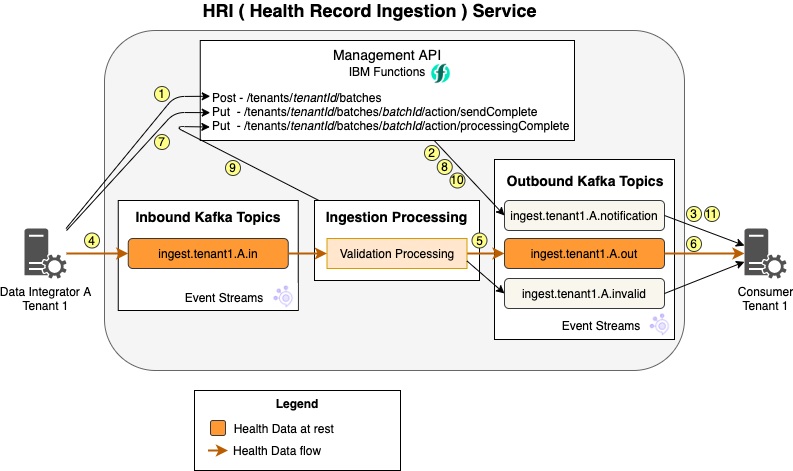

The diagram above was exported from draw.io. Its source (the exported page's mxGraphModel, read from the mxfile embedded in the PNG):
<mxGraphModel dx="2306" dy="-370" grid="1" gridSize="10" guides="1" tooltips="1" connect="1" arrows="1" fold="1" page="0" pageScale="1" pageWidth="850" pageHeight="1100" background="#ffffff" math="0" shadow="0">
  <root>
    <mxCell id="0" />
    <mxCell id="1" parent="0" />
    <mxCell id="84" value="" style="rounded=1;whiteSpace=wrap;html=1;fillColor=#f5f5f5;strokeColor=#666666;" parent="1" vertex="1">
      <mxGeometry x="-890" y="1400" width="580" height="340" as="geometry" />
    </mxCell>
    <mxCell id="83w7Td-yoAQTBEF7yw-k-217" value="" style="rounded=0;whiteSpace=wrap;html=1;" parent="1" vertex="1">
      <mxGeometry x="-680" y="1570" width="165" height="80" as="geometry" />
    </mxCell>
    <mxCell id="83w7Td-yoAQTBEF7yw-k-209" value="" style="rounded=0;whiteSpace=wrap;html=1;" parent="1" vertex="1">
      <mxGeometry x="-876.25" y="1570" width="180" height="110" as="geometry" />
    </mxCell>
    <mxCell id="209" value="Legend" style="rounded=0;whiteSpace=wrap;html=1;labelBackgroundColor=none;fillColor=#ffffff;fontColor=#000000;strokeColor=#000000;verticalAlign=top;fontStyle=1" parent="1" vertex="1">
      <mxGeometry x="-800" y="1760" width="206" height="80" as="geometry" />
    </mxCell>
    <mxCell id="2" value="" style="rounded=0;whiteSpace=wrap;html=1;" parent="1" vertex="1">
      <mxGeometry x="-500" y="1529" width="180" height="180" as="geometry" />
    </mxCell>
    <mxCell id="3" value="Outbound Kafka Topics" style="text;html=1;strokeColor=none;fillColor=none;align=center;verticalAlign=middle;whiteSpace=wrap;rounded=0;fontSize=14;fontStyle=1" parent="1" vertex="1">
      <mxGeometry x="-499.25" y="1540" width="180" height="20" as="geometry" />
    </mxCell>
    <mxCell id="4" value="ingest.tenant1.A.out" style="rounded=1;whiteSpace=wrap;html=1;fillColor=#FF9933;strokeColor=#36393d;" parent="1" vertex="1">
      <mxGeometry x="-490" y="1608" width="160" height="30" as="geometry" />
    </mxCell>
    <mxCell id="51" value="&lt;div&gt;Management API&lt;/div&gt;&lt;div&gt;&lt;font style=&quot;font-size: 12px&quot;&gt;IBM Functions&lt;/font&gt;&lt;br&gt;&lt;/div&gt;" style="rounded=0;whiteSpace=wrap;html=1;fontSize=14;verticalAlign=top;" parent="1" vertex="1">
      <mxGeometry x="-794.25" y="1410" width="374.25" height="100" as="geometry" />
    </mxCell>
    <mxCell id="85" value="&lt;font style=&quot;font-size: 18px&quot;&gt;HRI ( Health Record Ingestion ) Service&lt;/font&gt;" style="text;html=1;strokeColor=none;fillColor=none;align=center;verticalAlign=middle;whiteSpace=wrap;rounded=0;fontStyle=1" parent="1" vertex="1">
      <mxGeometry x="-802.5" y="1370" width="355" height="20" as="geometry" />
    </mxCell>
    <mxCell id="193" value="" style="shape=image;verticalLabelPosition=bottom;labelBackgroundColor=#ffffff;verticalAlign=top;aspect=fixed;imageAspect=0;image=data:image/png,(base64 omitted: 8456 chars);imageBackground=none;" parent="1" vertex="1">
      <mxGeometry x="-564.25" y="1432" width="22" height="23" as="geometry" />
    </mxCell>
    <mxCell id="197" value="" style="shape=image;verticalLabelPosition=bottom;labelBackgroundColor=#ffffff;verticalAlign=top;aspect=fixed;imageAspect=0;image=data:image/png,(base64 omitted: 9504 chars);" parent="1" vertex="1">
      <mxGeometry x="-346" y="1681" width="26" height="27" as="geometry" />
    </mxCell>
    <mxCell id="200" value="Event Streams" style="text;html=1;strokeColor=none;fillColor=none;align=center;verticalAlign=middle;whiteSpace=wrap;rounded=0;" parent="1" vertex="1">
      <mxGeometry x="-437.5" y="1684.5" width="88" height="20" as="geometry" />
    </mxCell>
    <mxCell id="204" value="&amp;nbsp; Health Data at rest" style="rounded=1;html=1;fillColor=#FF9933;strokeColor=#36393d;labelPosition=right;verticalLabelPosition=middle;align=left;verticalAlign=middle;" parent="1" vertex="1">
      <mxGeometry x="-784" y="1790" width="15" height="15" as="geometry" />
    </mxCell>
    <mxCell id="206" value="Health Data flow" style="endArrow=classic;html=1;fillColor=#FFFFFF;entryX=0;entryY=0.5;strokeColor=#BA5D00;strokeWidth=2;labelPosition=right;verticalLabelPosition=middle;align=left;verticalAlign=middle;spacingRight=0;spacing=15;fontSize=12;" parent="1" edge="1">
      <mxGeometry width="50" height="50" relative="1" as="geometry">
        <mxPoint x="-786.5" y="1820" as="sourcePoint" />
        <mxPoint x="-766.5" y="1820" as="targetPoint" />
      </mxGeometry>
    </mxCell>
    <mxCell id="zgqeF8mvwjqtZpMCpOAB-219" value="ingest.tenant1.A.notification" style="rounded=1;whiteSpace=wrap;html=1;fillColor=#F9F7ED;strokeColor=#36393d;" parent="1" vertex="1">
      <mxGeometry x="-490" y="1570" width="160" height="30" as="geometry" />
    </mxCell>
    <mxCell id="zgqeF8mvwjqtZpMCpOAB-222" value="" style="endArrow=classic;html=1;entryX=0;entryY=0.5;entryDx=0;entryDy=0;" parent="1" source="51" target="zgqeF8mvwjqtZpMCpOAB-219" edge="1">
      <mxGeometry width="50" height="50" relative="1" as="geometry">
        <mxPoint x="-926" y="1840" as="sourcePoint" />
        <mxPoint x="-876" y="1790" as="targetPoint" />
        <Array as="points" />
      </mxGeometry>
    </mxCell>
    <mxCell id="zgqeF8mvwjqtZpMCpOAB-230" value="Data Integrator A&lt;br&gt;Tenant 1" style="pointerEvents=1;shadow=0;dashed=0;html=1;strokeColor=none;labelPosition=center;verticalLabelPosition=bottom;verticalAlign=top;align=center;fillColor=#515151;shape=mxgraph.mscae.system_center.roles" parent="1" vertex="1">
      <mxGeometry x="-970" y="1598" width="42" height="50" as="geometry" />
    </mxCell>
    <mxCell id="zgqeF8mvwjqtZpMCpOAB-233" value="Consumer&lt;br&gt;Tenant 1" style="pointerEvents=1;shadow=0;dashed=0;html=1;strokeColor=none;labelPosition=center;verticalLabelPosition=bottom;verticalAlign=top;align=center;fillColor=#515151;shape=mxgraph.mscae.system_center.roles" parent="1" vertex="1">
      <mxGeometry x="-250" y="1598" width="42" height="50" as="geometry" />
    </mxCell>
    <mxCell id="139" value="" style="endArrow=classic;html=1;fillColor=#FFFFFF;entryX=0;entryY=0.5;strokeColor=#BA5D00;strokeWidth=2;" parent="1" source="83w7Td-yoAQTBEF7yw-k-218" target="4" edge="1">
      <mxGeometry width="50" height="50" relative="1" as="geometry">
        <mxPoint x="-950" y="1623.6216216216214" as="sourcePoint" />
        <mxPoint x="-1033" y="1546" as="targetPoint" />
      </mxGeometry>
    </mxCell>
    <mxCell id="15" value="" style="endArrow=classic;html=1;strokeColor=#BA5D00;strokeWidth=2;" parent="1" source="4" target="zgqeF8mvwjqtZpMCpOAB-233" edge="1">
      <mxGeometry width="50" height="50" relative="1" as="geometry">
        <mxPoint x="-708" y="1902" as="sourcePoint" />
        <mxPoint x="-575" y="1630.7279549718573" as="targetPoint" />
      </mxGeometry>
    </mxCell>
    <mxCell id="zgqeF8mvwjqtZpMCpOAB-234" value="" style="endArrow=classic;html=1;exitX=1;exitY=0.5;exitDx=0;exitDy=0;" parent="1" source="zgqeF8mvwjqtZpMCpOAB-219" target="zgqeF8mvwjqtZpMCpOAB-233" edge="1">
      <mxGeometry width="50" height="50" relative="1" as="geometry">
        <mxPoint x="-990" y="2240" as="sourcePoint" />
        <mxPoint x="-940" y="2190" as="targetPoint" />
      </mxGeometry>
    </mxCell>
    <mxCell id="c3dth69DiW-Rv6ElMqsf-210" value="Post - /tenants/&lt;i&gt;tenantId&lt;/i&gt;/batches&lt;br&gt;Put&amp;nbsp; - /tenants/&lt;i&gt;tenantId&lt;/i&gt;/batches/&lt;i&gt;batchId&lt;/i&gt;/action/sendComplete&lt;br&gt;Put&amp;nbsp; - /tenants/&lt;i&gt;tenantId&lt;/i&gt;/batches/&lt;i&gt;batchId&lt;/i&gt;/action/processingComplete" style="text;html=1;strokeColor=none;fillColor=none;align=left;verticalAlign=top;whiteSpace=wrap;rounded=0;" parent="1" vertex="1">
      <mxGeometry x="-784.25" y="1454" width="364.25" height="47" as="geometry" />
    </mxCell>
    <mxCell id="c3dth69DiW-Rv6ElMqsf-212" value="" style="endArrow=classic;html=1;entryX=0;entryY=0.25;entryDx=0;entryDy=0;" parent="1" source="zgqeF8mvwjqtZpMCpOAB-230" target="c3dth69DiW-Rv6ElMqsf-210" edge="1">
      <mxGeometry width="50" height="50" relative="1" as="geometry">
        <mxPoint x="-1030" y="1602" as="sourcePoint" />
        <mxPoint x="-980" y="1552" as="targetPoint" />
        <Array as="points">
          <mxPoint x="-820" y="1466" />
        </Array>
      </mxGeometry>
    </mxCell>
    <mxCell id="c3dth69DiW-Rv6ElMqsf-213" value="1" style="ellipse;whiteSpace=wrap;html=1;aspect=fixed;align=center;fillColor=#ffff88;strokeColor=#36393d;spacingBottom=1;" parent="1" vertex="1">
      <mxGeometry x="-840" y="1456" width="15" height="15" as="geometry" />
    </mxCell>
    <mxCell id="c3dth69DiW-Rv6ElMqsf-214" value="2" style="ellipse;whiteSpace=wrap;html=1;aspect=fixed;align=center;fillColor=#ffff88;strokeColor=#36393d;spacingBottom=1;" parent="1" vertex="1">
      <mxGeometry x="-570" y="1515" width="15" height="15" as="geometry" />
    </mxCell>
    <mxCell id="c3dth69DiW-Rv6ElMqsf-215" value="3" style="ellipse;whiteSpace=wrap;html=1;aspect=fixed;align=center;fillColor=#ffff88;strokeColor=#36393d;spacingBottom=1;" parent="1" vertex="1">
      <mxGeometry x="-308" y="1576" width="15" height="15" as="geometry" />
    </mxCell>
    <mxCell id="c3dth69DiW-Rv6ElMqsf-216" value="4" style="ellipse;whiteSpace=wrap;html=1;aspect=fixed;align=center;fillColor=#ffff88;strokeColor=#36393d;spacingBottom=1;" parent="1" vertex="1">
      <mxGeometry x="-910" y="1602.5" width="15" height="15" as="geometry" />
    </mxCell>
    <mxCell id="c3dth69DiW-Rv6ElMqsf-217" value="5" style="ellipse;whiteSpace=wrap;html=1;aspect=fixed;align=center;fillColor=#ffff88;strokeColor=#36393d;spacingBottom=1;" parent="1" vertex="1">
      <mxGeometry x="-522.5" y="1602.5" width="15" height="15" as="geometry" />
    </mxCell>
    <mxCell id="c3dth69DiW-Rv6ElMqsf-220" value="" style="endArrow=classic;html=1;entryX=0;entryY=0.599;entryDx=0;entryDy=0;entryPerimeter=0;" parent="1" source="zgqeF8mvwjqtZpMCpOAB-230" target="c3dth69DiW-Rv6ElMqsf-210" edge="1">
      <mxGeometry width="50" height="50" relative="1" as="geometry">
        <mxPoint x="-927.9664804469273" y="1610" as="sourcePoint" />
        <mxPoint x="-780" y="1455.5" as="targetPoint" />
        <Array as="points">
          <mxPoint x="-820" y="1482" />
        </Array>
      </mxGeometry>
    </mxCell>
    <mxCell id="c3dth69DiW-Rv6ElMqsf-221" value="6" style="ellipse;whiteSpace=wrap;html=1;aspect=fixed;align=center;fillColor=#ffff88;strokeColor=#36393d;spacingBottom=1;" parent="1" vertex="1">
      <mxGeometry x="-308" y="1606" width="15" height="15" as="geometry" />
    </mxCell>
    <mxCell id="c3dth69DiW-Rv6ElMqsf-222" value="7" style="ellipse;whiteSpace=wrap;html=1;aspect=fixed;align=center;fillColor=#ffff88;strokeColor=#36393d;spacingBottom=1;" parent="1" vertex="1">
      <mxGeometry x="-840" y="1504" width="15" height="15" as="geometry" />
    </mxCell>
    <mxCell id="c3dth69DiW-Rv6ElMqsf-225" value="9" style="ellipse;whiteSpace=wrap;html=1;aspect=fixed;align=center;fillColor=#ffff88;strokeColor=#36393d;spacingBottom=1;" parent="1" vertex="1">
      <mxGeometry x="-769" y="1530" width="15" height="15" as="geometry" />
    </mxCell>
    <mxCell id="83w7Td-yoAQTBEF7yw-k-210" value="Inbound Kafka Topics" style="text;html=1;strokeColor=none;fillColor=none;align=center;verticalAlign=middle;whiteSpace=wrap;rounded=0;fontSize=14;fontStyle=1" parent="1" vertex="1">
      <mxGeometry x="-876.25" y="1576" width="180" height="20" as="geometry" />
    </mxCell>
    <mxCell id="83w7Td-yoAQTBEF7yw-k-211" value="ingest.tenant1.A.in" style="rounded=1;whiteSpace=wrap;html=1;fillColor=#FF9933;strokeColor=#36393d;" parent="1" vertex="1">
      <mxGeometry x="-866.25" y="1608" width="160" height="30" as="geometry" />
    </mxCell>
    <mxCell id="83w7Td-yoAQTBEF7yw-k-212" value="" style="shape=image;verticalLabelPosition=bottom;labelBackgroundColor=#ffffff;verticalAlign=top;aspect=fixed;imageAspect=0;image=data:image/png,(base64 omitted: 9504 chars);" parent="1" vertex="1">
      <mxGeometry x="-722.25" y="1653" width="26" height="27" as="geometry" />
    </mxCell>
    <mxCell id="83w7Td-yoAQTBEF7yw-k-213" value="Event Streams" style="text;html=1;strokeColor=none;fillColor=none;align=center;verticalAlign=middle;whiteSpace=wrap;rounded=0;" parent="1" vertex="1">
      <mxGeometry x="-813.75" y="1656.5" width="88" height="20" as="geometry" />
    </mxCell>
    <mxCell id="83w7Td-yoAQTBEF7yw-k-216" value="ingest.tenant1.A.invalid" style="rounded=1;whiteSpace=wrap;html=1;fillColor=#F9F7ED;strokeColor=#36393d;" parent="1" vertex="1">
      <mxGeometry x="-490" y="1648" width="160" height="30" as="geometry" />
    </mxCell>
    <mxCell id="83w7Td-yoAQTBEF7yw-k-218" value="Validation Processing" style="rounded=0;whiteSpace=wrap;html=1;fillColor=#ffe6cc;strokeColor=#d79b00;" parent="1" vertex="1">
      <mxGeometry x="-667.5" y="1608" width="140" height="30" as="geometry" />
    </mxCell>
    <mxCell id="83w7Td-yoAQTBEF7yw-k-219" value="" style="endArrow=classic;html=1;fillColor=#FFFFFF;strokeColor=#BA5D00;strokeWidth=2;" parent="1" source="zgqeF8mvwjqtZpMCpOAB-230" target="83w7Td-yoAQTBEF7yw-k-211" edge="1">
      <mxGeometry width="50" height="50" relative="1" as="geometry">
        <mxPoint x="-978" y="1624.9637305699482" as="sourcePoint" />
        <mxPoint x="-420" y="1624" as="targetPoint" />
      </mxGeometry>
    </mxCell>
    <mxCell id="83w7Td-yoAQTBEF7yw-k-221" value="Ingestion Processing" style="text;html=1;strokeColor=none;fillColor=none;align=center;verticalAlign=middle;whiteSpace=wrap;rounded=0;fontSize=14;fontStyle=1" parent="1" vertex="1">
      <mxGeometry x="-680" y="1576" width="165" height="20" as="geometry" />
    </mxCell>
    <mxCell id="83w7Td-yoAQTBEF7yw-k-220" value="" style="endArrow=classic;html=1;fillColor=#FFFFFF;strokeColor=#BA5D00;strokeWidth=2;" parent="1" source="83w7Td-yoAQTBEF7yw-k-211" target="83w7Td-yoAQTBEF7yw-k-218" edge="1">
      <mxGeometry width="50" height="50" relative="1" as="geometry">
        <mxPoint x="-968" y="1635" as="sourcePoint" />
        <mxPoint x="-856.25" y="1635" as="targetPoint" />
      </mxGeometry>
    </mxCell>
    <mxCell id="83w7Td-yoAQTBEF7yw-k-223" value="" style="endArrow=classic;html=1;entryX=0;entryY=0.5;entryDx=0;entryDy=0;exitX=1;exitY=0.75;exitDx=0;exitDy=0;" parent="1" source="83w7Td-yoAQTBEF7yw-k-218" target="83w7Td-yoAQTBEF7yw-k-216" edge="1">
      <mxGeometry width="50" height="50" relative="1" as="geometry">
        <mxPoint x="-563.1338912133892" y="1521" as="sourcePoint" />
        <mxPoint x="-480" y="1595" as="targetPoint" />
        <Array as="points" />
      </mxGeometry>
    </mxCell>
    <mxCell id="83w7Td-yoAQTBEF7yw-k-224" value="" style="endArrow=classic;html=1;exitX=1;exitY=0.5;exitDx=0;exitDy=0;" parent="1" source="83w7Td-yoAQTBEF7yw-k-216" target="zgqeF8mvwjqtZpMCpOAB-233" edge="1">
      <mxGeometry width="50" height="50" relative="1" as="geometry">
        <mxPoint x="-320" y="1595" as="sourcePoint" />
        <mxPoint x="-240" y="1625.09900990099" as="targetPoint" />
      </mxGeometry>
    </mxCell>
    <mxCell id="83w7Td-yoAQTBEF7yw-k-225" value="" style="endArrow=classic;html=1;entryX=-0.001;entryY=0.904;entryDx=0;entryDy=0;entryPerimeter=0;" parent="1" source="83w7Td-yoAQTBEF7yw-k-217" target="c3dth69DiW-Rv6ElMqsf-210" edge="1">
      <mxGeometry width="50" height="50" relative="1" as="geometry">
        <mxPoint x="-550.2750000000001" y="1520" as="sourcePoint" />
        <mxPoint x="-786" y="1496" as="targetPoint" />
        <Array as="points">
          <mxPoint x="-820" y="1496" />
        </Array>
      </mxGeometry>
    </mxCell>
    <mxCell id="83w7Td-yoAQTBEF7yw-k-229" value="8" style="ellipse;whiteSpace=wrap;html=1;aspect=fixed;align=center;fillColor=#ffff88;strokeColor=#36393d;spacingBottom=1;" parent="1" vertex="1">
      <mxGeometry x="-557.25" y="1529" width="15" height="15" as="geometry" />
    </mxCell>
    <mxCell id="83w7Td-yoAQTBEF7yw-k-230" value="10" style="ellipse;whiteSpace=wrap;html=1;aspect=fixed;align=center;fillColor=#ffff88;strokeColor=#36393d;spacingBottom=2;spacing=2;spacingRight=1;" parent="1" vertex="1">
      <mxGeometry x="-544.5" y="1542.5" width="15" height="15" as="geometry" />
    </mxCell>
    <mxCell id="83w7Td-yoAQTBEF7yw-k-231" value="11" style="ellipse;whiteSpace=wrap;html=1;aspect=fixed;align=center;fillColor=#ffff88;strokeColor=#36393d;spacingBottom=2;spacing=2;spacingRight=1;" parent="1" vertex="1">
      <mxGeometry x="-290" y="1576" width="15" height="15" as="geometry" />
    </mxCell>
  </root>
</mxGraphModel>